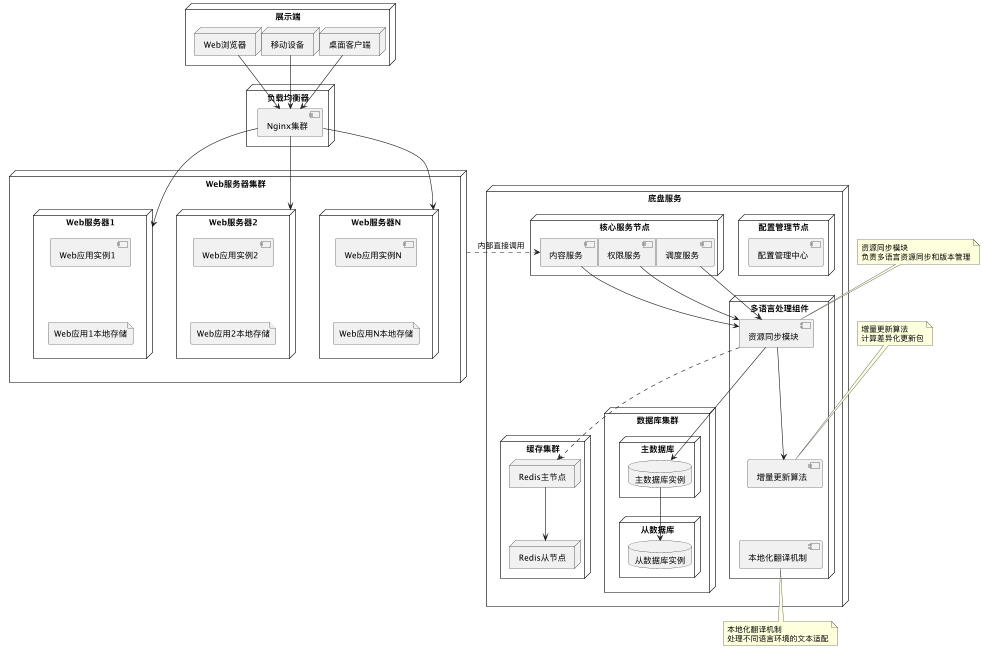

The diagram above was rendered by PlantUML. Its source (embedded in the PNG):
@startuml
' 设置部署图样式
skinparam nodesep 1
skinparam ranksep 1
skinparam node {
  borderColor black
  borderWidth 1
}

' 部署节点定义
'node "CDN网络" as cdn {
'  artifact "多语言资源包" as resourcePackages
'}

node "负载均衡器" as loadBalancer {
  component "Nginx集群" as nginx
}

node "Web服务器集群" as webServers {
  node "Web服务器1" as webServer1 {
    component "Web应用实例1" as webApp1
    file "Web应用1本地存储" as localStore1
  }
  node "Web服务器2" as webServer2 {
    component "Web应用实例2" as webApp2
    file "Web应用2本地存储" as localStore2
  }
  node "Web服务器N" as webServerN {
    component "Web应用实例N" as webAppN
    file "Web应用N本地存储" as localStoreN
  }
}

node "底盘服务" as appNetwork {

  node "核心服务节点" as coreServices {
    component "权限服务" as userService
    component "内容服务" as contentService
    component "调度服务" as authService
'    component "翻译服务" as translationService
  }

  node "多语言处理组件" as i18nNode {
    component "资源同步模块" as resourceSync
    component "增量更新算法" as deltaUpdate
    component "本地化翻译机制" as localization
  }

  node "缓存集群" as cacheCluster {
    node "Redis主节点" as redisMaster
    node "Redis从节点" as redisSlave
  }

  node "数据库集群" as databaseCluster {
    node "主数据库" as masterDB {
      database "主数据库实例" as mainDB
    }
    node "从数据库" as slaveDB {
      database "从数据库实例" as slaveDatabase
    }
  }
node "配置管理节点" as configNode {
    component "配置管理中心" as config
}

}


'
'webServers - configNode

'node "消息队列集群" as mqCluster {
'  node "Kafka/RabbitMQ" as messageQueue
'}
'
'node "外部服务" as externalServices {
'  node "第三方翻译服务" as translationAPI
'}

node "展示端" as clients {
  node "Web浏览器" as webBrowser
  node "移动设备" as mobileDevice
  node "桌面客户端" as desktopClient
}

' 外部连接关系
'loadBalancer --> nginx
nginx --> webServer1
nginx --> webServer2
nginx --> webServerN

webApp1 -[hidden]-> localStore1
webApp2 -[hidden]-> localStore2
webAppN -[hidden]-> localStoreN
'
'cdn --> webBrowser
'cdn --> mobileDevice
'cdn --> desktopClient

webBrowser --> nginx
mobileDevice --> nginx
desktopClient --> nginx

' 内部服务连接关系(优化后)
'webServer1 --> apiGateway : 外部请求
'webServer2 --> apiGateway : 外部请求
'webServerN --> apiGateway : 外部请求
'
'apiGateway --> userService : 外部路由
'apiGateway --> contentService : 外部路由

' 内部直接通信(绕过API网关)
'webServer1 --> userService : 内部直接调用
'webServer1 --> contentService : 内部直接调用
'webServer2 --> userService : 内部直接调用
'webServer2 --> contentService : 内部直接调用
'webServerN --> userService : 内部直接调用
'webServerN --> contentService : 内部直接调用
webServers .> contentService : 内部直接调用

userService --> resourceSync
contentService --> resourceSync
authService --> resourceSync
'translationService --> translationAPI

'SDK --> localStore1
'SDK --> localStore2
'SDK --> localStoreN

resourceSync --> deltaUpdate
deltaUpdate -[hidden]-> localization
localization --[hidden]> resourceSync
'config --> resourceSync
'config --> deltaUpdate

resourceSync --> mainDB
resourceSync ..> redisMaster
'resourceSync --> messageQueue

redisMaster --> redisSlave
mainDB --> slaveDatabase

'webServer2 -down-> config

'note right of i18nNode
'  多语言文本热加载核心组件
'  实现动态调整的关键能力
'end note

note top of resourceSync
  资源同步模块
  负责多语言资源同步和版本管理
end note

note top of deltaUpdate
  增量更新算法
  计算差异化更新包
end note

note bottom of localization
  本地化翻译机制
  处理不同语言环境的文本适配
end note

'note right of localStorages
'  各应用实例的本地文件存储
'  通过同步机制保持一致性
'end note

@enduml